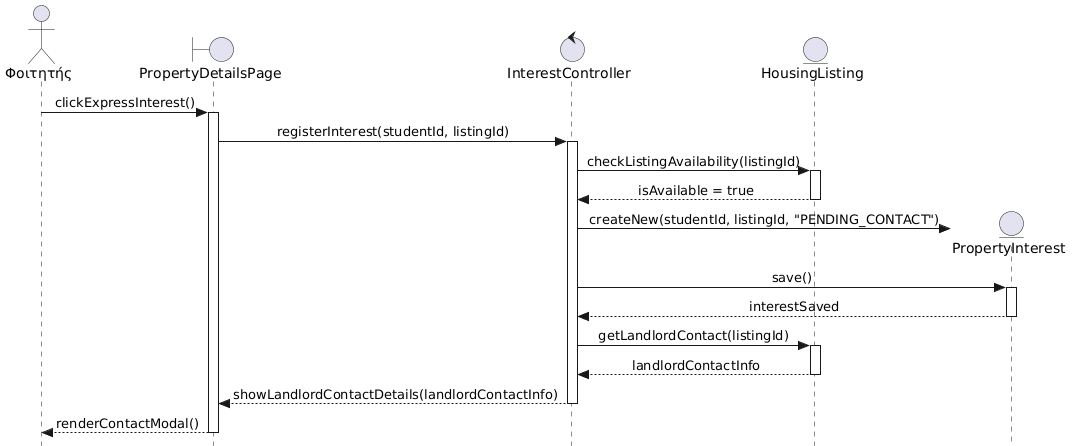

The diagram above was rendered by PlantUML. Its source (embedded in the PNG):
@startuml
skinparam style strictuml
skinparam sequenceMessageAlign center

actor "Φοιτητής" as Student
boundary "PropertyDetailsPage" as UI
control "InterestController" as Ctrl
entity "HousingListing" as ListingModel
entity "PropertyInterest" as InterestModel

Student -> UI : clickExpressInterest()
activate UI
UI -> Ctrl : registerInterest(studentId, listingId)
activate Ctrl

Ctrl -> ListingModel : checkListingAvailability(listingId)
activate ListingModel
ListingModel --> Ctrl : isAvailable = true
deactivate ListingModel

create InterestModel
Ctrl -> InterestModel : createNew(studentId, listingId, "PENDING_CONTACT")
Ctrl -> InterestModel : save()
activate InterestModel
InterestModel --> Ctrl : interestSaved
deactivate InterestModel

Ctrl -> ListingModel : getLandlordContact(listingId)
activate ListingModel
ListingModel --> Ctrl : landlordContactInfo
deactivate ListingModel

Ctrl --> UI : showLandlordContactDetails(landlordContactInfo)
deactivate Ctrl
UI --> Student : renderContactModal()
deactivate UI
@enduml